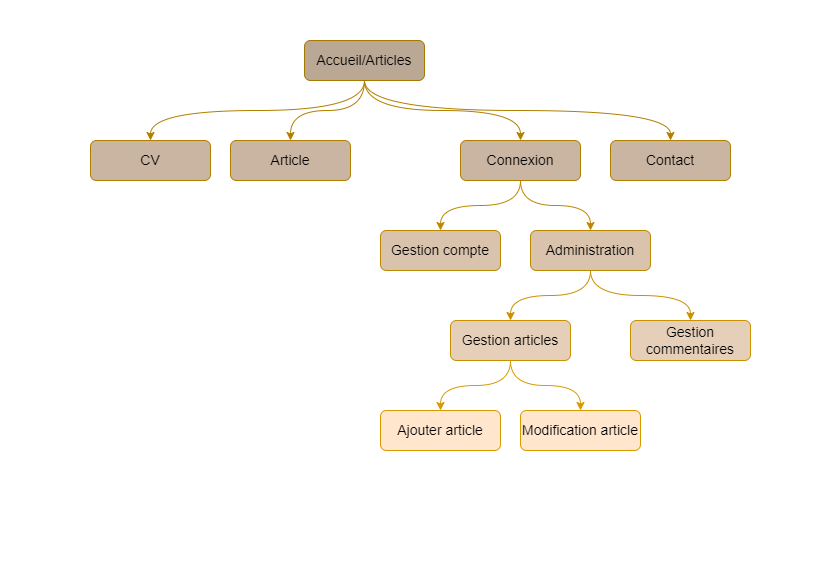

The diagram above was exported from draw.io. Its source (the exported page's mxGraphModel, read from the mxfile embedded in the PNG):
<mxGraphModel dx="1422" dy="737" grid="1" gridSize="10" guides="1" tooltips="1" connect="1" arrows="1" fold="1" page="1" pageScale="1" pageWidth="827" pageHeight="583" math="0" shadow="0">
  <root>
    <mxCell id="gE4rVFhNtEkj7pbaJTuy-0" />
    <mxCell id="gE4rVFhNtEkj7pbaJTuy-1" parent="gE4rVFhNtEkj7pbaJTuy-0" />
    <mxCell id="gE4rVFhNtEkj7pbaJTuy-26" style="edgeStyle=orthogonalEdgeStyle;curved=1;rounded=0;orthogonalLoop=1;jettySize=auto;html=1;exitX=0.5;exitY=1;exitDx=0;exitDy=0;entryX=0.5;entryY=0;entryDx=0;entryDy=0;fontSize=14;fillColor=#ffe6cc;shadow=0;strokeColor=#B07F00;" parent="gE4rVFhNtEkj7pbaJTuy-1" source="gE4rVFhNtEkj7pbaJTuy-2" target="gE4rVFhNtEkj7pbaJTuy-3" edge="1">
      <mxGeometry relative="1" as="geometry" />
    </mxCell>
    <mxCell id="gE4rVFhNtEkj7pbaJTuy-27" style="edgeStyle=orthogonalEdgeStyle;curved=1;rounded=0;orthogonalLoop=1;jettySize=auto;html=1;exitX=0.5;exitY=1;exitDx=0;exitDy=0;entryX=0.5;entryY=0;entryDx=0;entryDy=0;fontSize=14;fillColor=#ffe6cc;shadow=0;strokeColor=#B07F00;" parent="gE4rVFhNtEkj7pbaJTuy-1" source="gE4rVFhNtEkj7pbaJTuy-2" target="gE4rVFhNtEkj7pbaJTuy-5" edge="1">
      <mxGeometry relative="1" as="geometry" />
    </mxCell>
    <mxCell id="gE4rVFhNtEkj7pbaJTuy-28" style="edgeStyle=orthogonalEdgeStyle;curved=1;rounded=0;orthogonalLoop=1;jettySize=auto;html=1;exitX=0.5;exitY=1;exitDx=0;exitDy=0;entryX=0.5;entryY=0;entryDx=0;entryDy=0;fontSize=14;fillColor=#ffe6cc;shadow=0;strokeColor=#B07F00;" parent="gE4rVFhNtEkj7pbaJTuy-1" source="gE4rVFhNtEkj7pbaJTuy-2" target="gE4rVFhNtEkj7pbaJTuy-4" edge="1">
      <mxGeometry relative="1" as="geometry" />
    </mxCell>
    <mxCell id="gE4rVFhNtEkj7pbaJTuy-29" style="edgeStyle=orthogonalEdgeStyle;curved=1;rounded=0;orthogonalLoop=1;jettySize=auto;html=1;exitX=0.5;exitY=1;exitDx=0;exitDy=0;entryX=0.5;entryY=0;entryDx=0;entryDy=0;fontSize=14;fillColor=#ffe6cc;shadow=0;strokeColor=#B07F00;" parent="gE4rVFhNtEkj7pbaJTuy-1" source="gE4rVFhNtEkj7pbaJTuy-2" target="gE4rVFhNtEkj7pbaJTuy-6" edge="1">
      <mxGeometry relative="1" as="geometry" />
    </mxCell>
    <mxCell id="gE4rVFhNtEkj7pbaJTuy-2" value="Accueil/Articles" style="rounded=1;whiteSpace=wrap;html=1;fontSize=14;shadow=0;fillColor=#BAA895;strokeColor=#A67800;" parent="gE4rVFhNtEkj7pbaJTuy-1" vertex="1">
      <mxGeometry x="304" y="40" width="120" height="40" as="geometry" />
    </mxCell>
    <mxCell id="gE4rVFhNtEkj7pbaJTuy-3" value="Article" style="rounded=1;whiteSpace=wrap;html=1;fontSize=14;shadow=0;fillColor=#C9B5A1;strokeColor=#B07F00;" parent="gE4rVFhNtEkj7pbaJTuy-1" vertex="1">
      <mxGeometry x="230" y="140" width="120" height="40" as="geometry" />
    </mxCell>
    <mxCell id="gE4rVFhNtEkj7pbaJTuy-4" value="Contact" style="rounded=1;whiteSpace=wrap;html=1;fontSize=14;shadow=0;fillColor=#C9B5A1;strokeColor=#B07F00;" parent="gE4rVFhNtEkj7pbaJTuy-1" vertex="1">
      <mxGeometry x="610" y="140" width="120" height="40" as="geometry" />
    </mxCell>
    <mxCell id="gE4rVFhNtEkj7pbaJTuy-22" style="edgeStyle=orthogonalEdgeStyle;curved=1;rounded=0;orthogonalLoop=1;jettySize=auto;html=1;exitX=0.5;exitY=1;exitDx=0;exitDy=0;entryX=0.5;entryY=0;entryDx=0;entryDy=0;fontSize=14;fillColor=#ffe6cc;shadow=0;strokeColor=#BD8800;" parent="gE4rVFhNtEkj7pbaJTuy-1" source="gE4rVFhNtEkj7pbaJTuy-5" target="gE4rVFhNtEkj7pbaJTuy-9" edge="1">
      <mxGeometry relative="1" as="geometry" />
    </mxCell>
    <mxCell id="gE4rVFhNtEkj7pbaJTuy-23" style="edgeStyle=orthogonalEdgeStyle;curved=1;rounded=0;orthogonalLoop=1;jettySize=auto;html=1;exitX=0.5;exitY=1;exitDx=0;exitDy=0;entryX=0.5;entryY=0;entryDx=0;entryDy=0;fontSize=14;fillColor=#ffe6cc;shadow=0;strokeColor=#BD8800;" parent="gE4rVFhNtEkj7pbaJTuy-1" source="gE4rVFhNtEkj7pbaJTuy-5" target="gE4rVFhNtEkj7pbaJTuy-8" edge="1">
      <mxGeometry relative="1" as="geometry" />
    </mxCell>
    <mxCell id="gE4rVFhNtEkj7pbaJTuy-5" value="Connexion" style="rounded=1;whiteSpace=wrap;html=1;fontSize=14;shadow=0;fillColor=#C9B5A1;strokeColor=#B07F00;" parent="gE4rVFhNtEkj7pbaJTuy-1" vertex="1">
      <mxGeometry x="460" y="140" width="120" height="40" as="geometry" />
    </mxCell>
    <mxCell id="gE4rVFhNtEkj7pbaJTuy-6" value="CV" style="rounded=1;whiteSpace=wrap;html=1;fontSize=14;shadow=0;fillColor=#C9B5A1;strokeColor=#B07F00;" parent="gE4rVFhNtEkj7pbaJTuy-1" vertex="1">
      <mxGeometry x="90" y="140" width="120" height="40" as="geometry" />
    </mxCell>
    <mxCell id="gE4rVFhNtEkj7pbaJTuy-8" value="Gestion compte" style="rounded=1;whiteSpace=wrap;html=1;fontSize=14;shadow=0;fillColor=#D9C3AD;strokeColor=#BD8800;" parent="gE4rVFhNtEkj7pbaJTuy-1" vertex="1">
      <mxGeometry x="380" y="230" width="120" height="40" as="geometry" />
    </mxCell>
    <mxCell id="gE4rVFhNtEkj7pbaJTuy-21" style="edgeStyle=orthogonalEdgeStyle;curved=1;rounded=0;orthogonalLoop=1;jettySize=auto;html=1;exitX=0.5;exitY=1;exitDx=0;exitDy=0;entryX=0.5;entryY=0;entryDx=0;entryDy=0;fontSize=14;fillColor=#ffe6cc;shadow=0;strokeColor=#C99100;" parent="gE4rVFhNtEkj7pbaJTuy-1" source="gE4rVFhNtEkj7pbaJTuy-9" target="gE4rVFhNtEkj7pbaJTuy-11" edge="1">
      <mxGeometry relative="1" as="geometry" />
    </mxCell>
    <mxCell id="gE4rVFhNtEkj7pbaJTuy-24" style="edgeStyle=orthogonalEdgeStyle;curved=1;rounded=0;orthogonalLoop=1;jettySize=auto;html=1;exitX=0.5;exitY=1;exitDx=0;exitDy=0;entryX=0.5;entryY=0;entryDx=0;entryDy=0;fontSize=14;fillColor=#ffe6cc;shadow=0;strokeColor=#C99100;" parent="gE4rVFhNtEkj7pbaJTuy-1" source="gE4rVFhNtEkj7pbaJTuy-9" target="gE4rVFhNtEkj7pbaJTuy-15" edge="1">
      <mxGeometry relative="1" as="geometry" />
    </mxCell>
    <mxCell id="gE4rVFhNtEkj7pbaJTuy-9" value="Administration" style="rounded=1;whiteSpace=wrap;html=1;fontSize=14;shadow=0;fillColor=#D9C3AD;strokeColor=#BD8800;" parent="gE4rVFhNtEkj7pbaJTuy-1" vertex="1">
      <mxGeometry x="530" y="230" width="120" height="40" as="geometry" />
    </mxCell>
    <mxCell id="gE4rVFhNtEkj7pbaJTuy-10" value="Ajouter article" style="rounded=1;whiteSpace=wrap;html=1;fontSize=14;fillColor=#ffe6cc;strokeColor=#d79b00;" parent="gE4rVFhNtEkj7pbaJTuy-1" vertex="1">
      <mxGeometry x="380" y="410" width="120" height="40" as="geometry" />
    </mxCell>
    <mxCell id="gE4rVFhNtEkj7pbaJTuy-17" style="edgeStyle=orthogonalEdgeStyle;curved=1;rounded=0;orthogonalLoop=1;jettySize=auto;html=1;fontSize=14;fillColor=#ffe6cc;strokeColor=#d79b00;" parent="gE4rVFhNtEkj7pbaJTuy-1" source="gE4rVFhNtEkj7pbaJTuy-11" target="gE4rVFhNtEkj7pbaJTuy-12" edge="1">
      <mxGeometry relative="1" as="geometry" />
    </mxCell>
    <mxCell id="gE4rVFhNtEkj7pbaJTuy-18" style="edgeStyle=orthogonalEdgeStyle;curved=1;rounded=0;orthogonalLoop=1;jettySize=auto;html=1;exitX=0.5;exitY=1;exitDx=0;exitDy=0;entryX=0.5;entryY=0;entryDx=0;entryDy=0;fontSize=14;fillColor=#ffe6cc;strokeColor=#d79b00;" parent="gE4rVFhNtEkj7pbaJTuy-1" source="gE4rVFhNtEkj7pbaJTuy-11" target="gE4rVFhNtEkj7pbaJTuy-10" edge="1">
      <mxGeometry relative="1" as="geometry" />
    </mxCell>
    <mxCell id="gE4rVFhNtEkj7pbaJTuy-11" value="Gestion articles" style="rounded=1;whiteSpace=wrap;html=1;fontSize=14;shadow=0;fillColor=#E6CFB8;strokeColor=#C99100;" parent="gE4rVFhNtEkj7pbaJTuy-1" vertex="1">
      <mxGeometry x="450" y="320" width="120" height="40" as="geometry" />
    </mxCell>
    <mxCell id="gE4rVFhNtEkj7pbaJTuy-12" value="Modification article" style="rounded=1;whiteSpace=wrap;html=1;fontSize=14;fillColor=#ffe6cc;strokeColor=#d79b00;" parent="gE4rVFhNtEkj7pbaJTuy-1" vertex="1">
      <mxGeometry x="520" y="410" width="120" height="40" as="geometry" />
    </mxCell>
    <mxCell id="gE4rVFhNtEkj7pbaJTuy-15" value="Gestion commentaires" style="rounded=1;whiteSpace=wrap;html=1;fontSize=14;shadow=0;fillColor=#E6CFB8;strokeColor=#C99100;" parent="gE4rVFhNtEkj7pbaJTuy-1" vertex="1">
      <mxGeometry x="630" y="320" width="120" height="40" as="geometry" />
    </mxCell>
  </root>
</mxGraphModel>